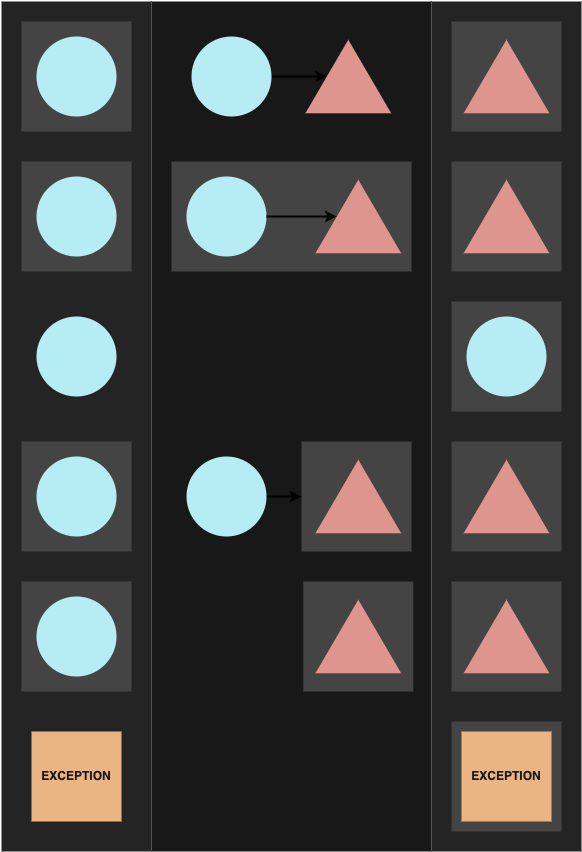

The diagram above was exported from draw.io. Its source (the exported page's mxGraphModel, read from the mxfile embedded in the PNG):
<mxGraphModel dx="869" dy="842" grid="1" gridSize="10" guides="1" tooltips="1" connect="1" arrows="1" fold="1" page="1" pageScale="1" pageWidth="3000" pageHeight="3000" math="0" shadow="0">
  <root>
    <mxCell id="0" />
    <mxCell id="1" parent="0" />
    <mxCell id="47" value="" style="rounded=0;whiteSpace=wrap;html=1;strokeWidth=2;fontColor=#181818;fillColor=#242424;strokeColor=none;" parent="1" vertex="1">
      <mxGeometry x="680" y="340" width="150" height="850" as="geometry" />
    </mxCell>
    <mxCell id="46" value="" style="rounded=0;whiteSpace=wrap;html=1;strokeWidth=2;fontColor=#181818;fillColor=#242424;strokeColor=none;" parent="1" vertex="1">
      <mxGeometry x="250" y="340" width="150" height="850" as="geometry" />
    </mxCell>
    <mxCell id="45" value="" style="rounded=0;whiteSpace=wrap;html=1;strokeWidth=2;fontColor=#181818;fillColor=#181818;strokeColor=none;" parent="1" vertex="1">
      <mxGeometry x="400" y="340" width="280" height="850" as="geometry" />
    </mxCell>
    <mxCell id="18" value="" style="rounded=0;whiteSpace=wrap;html=1;strokeWidth=2;fillColor=#444444;strokeColor=none;" parent="1" vertex="1">
      <mxGeometry x="420" y="500" width="240" height="110" as="geometry" />
    </mxCell>
    <mxCell id="7" value="" style="whiteSpace=wrap;html=1;aspect=fixed;strokeWidth=2;strokeColor=none;fillColor=#444444;" parent="1" vertex="1">
      <mxGeometry x="700" y="360" width="110" height="110" as="geometry" />
    </mxCell>
    <mxCell id="2" value="" style="whiteSpace=wrap;html=1;aspect=fixed;strokeWidth=2;strokeColor=none;fillColor=#444444;" parent="1" vertex="1">
      <mxGeometry x="270" y="360" width="110" height="110" as="geometry" />
    </mxCell>
    <mxCell id="3" value="" style="triangle;whiteSpace=wrap;html=1;rotation=-90;strokeWidth=2;fillColor=#DE958E;strokeColor=none;" parent="1" vertex="1">
      <mxGeometry x="560" y="372.09" width="73.57" height="85.83" as="geometry" />
    </mxCell>
    <mxCell id="8" style="edgeStyle=none;html=1;entryX=0.5;entryY=0;entryDx=0;entryDy=0;strokeWidth=2;" parent="1" source="4" target="3" edge="1">
      <mxGeometry relative="1" as="geometry" />
    </mxCell>
    <mxCell id="4" value="" style="ellipse;whiteSpace=wrap;html=1;aspect=fixed;strokeWidth=2;fillColor=#B6ECF3;strokeColor=none;" parent="1" vertex="1">
      <mxGeometry x="440" y="375" width="80" height="80" as="geometry" />
    </mxCell>
    <mxCell id="5" value="" style="ellipse;whiteSpace=wrap;html=1;aspect=fixed;strokeWidth=2;fillColor=#B6ECF3;strokeColor=none;" parent="1" vertex="1">
      <mxGeometry x="285" y="375" width="80" height="80" as="geometry" />
    </mxCell>
    <mxCell id="6" value="" style="triangle;whiteSpace=wrap;html=1;rotation=-90;strokeWidth=2;fillColor=#DE958E;strokeColor=none;" parent="1" vertex="1">
      <mxGeometry x="718.21" y="372.09" width="73.57" height="85.83" as="geometry" />
    </mxCell>
    <mxCell id="10" value="" style="whiteSpace=wrap;html=1;aspect=fixed;strokeWidth=2;strokeColor=none;fillColor=#444444;" parent="1" vertex="1">
      <mxGeometry x="700" y="500" width="110" height="110" as="geometry" />
    </mxCell>
    <mxCell id="11" value="" style="whiteSpace=wrap;html=1;aspect=fixed;strokeWidth=2;strokeColor=none;fillColor=#444444;" parent="1" vertex="1">
      <mxGeometry x="270" y="500" width="110" height="110" as="geometry" />
    </mxCell>
    <mxCell id="12" value="" style="triangle;whiteSpace=wrap;html=1;rotation=-90;strokeWidth=2;fillColor=#DE958E;strokeColor=none;" parent="1" vertex="1">
      <mxGeometry x="570" y="512.0899999999999" width="73.57" height="85.83" as="geometry" />
    </mxCell>
    <mxCell id="13" style="edgeStyle=none;html=1;entryX=0.5;entryY=0;entryDx=0;entryDy=0;strokeWidth=2;" parent="1" source="14" target="12" edge="1">
      <mxGeometry relative="1" as="geometry" />
    </mxCell>
    <mxCell id="14" value="" style="ellipse;whiteSpace=wrap;html=1;aspect=fixed;strokeWidth=2;fillColor=#B6ECF3;strokeColor=none;" parent="1" vertex="1">
      <mxGeometry x="435" y="515" width="80" height="80" as="geometry" />
    </mxCell>
    <mxCell id="15" value="" style="ellipse;whiteSpace=wrap;html=1;aspect=fixed;strokeWidth=2;fillColor=#B6ECF3;strokeColor=none;" parent="1" vertex="1">
      <mxGeometry x="285" y="515" width="80" height="80" as="geometry" />
    </mxCell>
    <mxCell id="16" value="" style="triangle;whiteSpace=wrap;html=1;rotation=-90;strokeWidth=2;fillColor=#DE958E;strokeColor=none;" parent="1" vertex="1">
      <mxGeometry x="718.21" y="512.0899999999999" width="73.57" height="85.83" as="geometry" />
    </mxCell>
    <mxCell id="20" value="" style="whiteSpace=wrap;html=1;aspect=fixed;strokeWidth=2;strokeColor=none;fillColor=#444444;" parent="1" vertex="1">
      <mxGeometry x="700" y="640" width="110" height="110" as="geometry" />
    </mxCell>
    <mxCell id="21" value="" style="ellipse;whiteSpace=wrap;html=1;aspect=fixed;strokeWidth=2;fillColor=#B6ECF3;strokeColor=none;" parent="1" vertex="1">
      <mxGeometry x="285" y="655" width="80" height="80" as="geometry" />
    </mxCell>
    <mxCell id="22" value="" style="ellipse;whiteSpace=wrap;html=1;aspect=fixed;strokeWidth=2;fillColor=#B6ECF3;strokeColor=none;" parent="1" vertex="1">
      <mxGeometry x="715" y="655" width="80" height="80" as="geometry" />
    </mxCell>
    <mxCell id="24" value="" style="rounded=0;whiteSpace=wrap;html=1;strokeWidth=2;fillColor=#444444;strokeColor=none;" parent="1" vertex="1">
      <mxGeometry x="550" y="780" width="110" height="110" as="geometry" />
    </mxCell>
    <mxCell id="25" value="" style="whiteSpace=wrap;html=1;aspect=fixed;strokeWidth=2;strokeColor=none;fillColor=#444444;" parent="1" vertex="1">
      <mxGeometry x="700" y="780" width="110" height="110" as="geometry" />
    </mxCell>
    <mxCell id="26" value="" style="whiteSpace=wrap;html=1;aspect=fixed;strokeWidth=2;strokeColor=none;fillColor=#444444;" parent="1" vertex="1">
      <mxGeometry x="270" y="780" width="110" height="110" as="geometry" />
    </mxCell>
    <mxCell id="27" value="" style="triangle;whiteSpace=wrap;html=1;rotation=-90;strokeWidth=2;fillColor=#DE958E;strokeColor=none;" parent="1" vertex="1">
      <mxGeometry x="570" y="792.0899999999999" width="73.57" height="85.83" as="geometry" />
    </mxCell>
    <mxCell id="28" style="edgeStyle=none;html=1;strokeWidth=2;entryX=0;entryY=0.5;entryDx=0;entryDy=0;" parent="1" source="29" target="24" edge="1">
      <mxGeometry relative="1" as="geometry">
        <mxPoint x="540" y="835" as="targetPoint" />
      </mxGeometry>
    </mxCell>
    <mxCell id="29" value="" style="ellipse;whiteSpace=wrap;html=1;aspect=fixed;strokeWidth=2;fillColor=#B6ECF3;strokeColor=none;" parent="1" vertex="1">
      <mxGeometry x="435" y="795" width="80" height="80" as="geometry" />
    </mxCell>
    <mxCell id="30" value="" style="ellipse;whiteSpace=wrap;html=1;aspect=fixed;strokeWidth=2;fillColor=#B6ECF3;strokeColor=none;" parent="1" vertex="1">
      <mxGeometry x="285" y="795" width="80" height="80" as="geometry" />
    </mxCell>
    <mxCell id="31" value="" style="triangle;whiteSpace=wrap;html=1;rotation=-90;strokeWidth=2;fillColor=#DE958E;strokeColor=none;" parent="1" vertex="1">
      <mxGeometry x="718.21" y="792.0899999999999" width="73.57" height="85.83" as="geometry" />
    </mxCell>
    <mxCell id="32" value="" style="whiteSpace=wrap;html=1;aspect=fixed;strokeWidth=2;strokeColor=none;fillColor=#444444;" parent="1" vertex="1">
      <mxGeometry x="700" y="920" width="110" height="110" as="geometry" />
    </mxCell>
    <mxCell id="33" value="" style="whiteSpace=wrap;html=1;aspect=fixed;strokeWidth=2;strokeColor=none;fillColor=#444444;" parent="1" vertex="1">
      <mxGeometry x="270" y="920" width="110" height="110" as="geometry" />
    </mxCell>
    <mxCell id="34" value="" style="ellipse;whiteSpace=wrap;html=1;aspect=fixed;strokeWidth=2;fillColor=#B6ECF3;strokeColor=none;" parent="1" vertex="1">
      <mxGeometry x="285" y="935" width="80" height="80" as="geometry" />
    </mxCell>
    <mxCell id="35" value="" style="triangle;whiteSpace=wrap;html=1;rotation=-90;strokeWidth=2;fillColor=#DE958E;strokeColor=none;" parent="1" vertex="1">
      <mxGeometry x="718.21" y="932.0899999999999" width="73.57" height="85.83" as="geometry" />
    </mxCell>
    <mxCell id="36" value="" style="whiteSpace=wrap;html=1;aspect=fixed;strokeWidth=2;strokeColor=none;fillColor=#444444;" parent="1" vertex="1">
      <mxGeometry x="551.79" y="920" width="110" height="110" as="geometry" />
    </mxCell>
    <mxCell id="37" value="" style="triangle;whiteSpace=wrap;html=1;rotation=-90;strokeWidth=2;fillColor=#DE958E;strokeColor=none;" parent="1" vertex="1">
      <mxGeometry x="570" y="932.0899999999999" width="73.57" height="85.83" as="geometry" />
    </mxCell>
    <mxCell id="38" value="" style="whiteSpace=wrap;html=1;aspect=fixed;strokeWidth=2;strokeColor=none;fillColor=#444444;" parent="1" vertex="1">
      <mxGeometry x="700" y="1060" width="110" height="110" as="geometry" />
    </mxCell>
    <mxCell id="41" value="EXCEPTION" style="whiteSpace=wrap;html=1;aspect=fixed;strokeWidth=2;strokeColor=none;fillColor=#EBB483;fontColor=#181818;fontStyle=1" parent="1" vertex="1">
      <mxGeometry x="280" y="1070" width="90" height="90" as="geometry" />
    </mxCell>
    <mxCell id="43" value="EXCEPTION" style="whiteSpace=wrap;html=1;aspect=fixed;strokeWidth=2;strokeColor=none;fillColor=#EBB483;fontColor=#181818;fontStyle=1" parent="1" vertex="1">
      <mxGeometry x="710" y="1070" width="90" height="90" as="geometry" />
    </mxCell>
  </root>
</mxGraphModel>